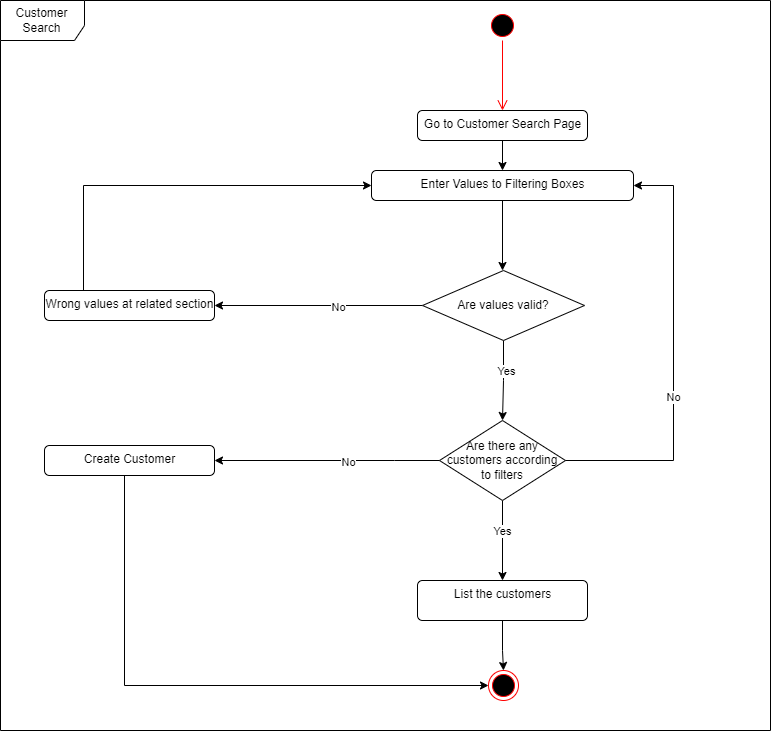

The diagram above was exported from draw.io. Its source (the exported page's mxGraphModel, read from the mxfile embedded in the PNG):
<mxGraphModel dx="1723" dy="783" grid="1" gridSize="10" guides="1" tooltips="1" connect="1" arrows="1" fold="1" page="1" pageScale="1" pageWidth="827" pageHeight="1169" math="0" shadow="0">
  <root>
    <mxCell id="0" />
    <mxCell id="1" parent="0" />
    <mxCell id="2" value="Customer Search" style="shape=umlFrame;whiteSpace=wrap;html=1;fillColor=#FFFFFF;width=84;height=40;" vertex="1" parent="1">
      <mxGeometry x="856" y="100" width="770" height="730" as="geometry" />
    </mxCell>
    <mxCell id="3" value="" style="ellipse;html=1;shape=endState;fillColor=#000000;strokeColor=#ff0000;" vertex="1" parent="1">
      <mxGeometry x="1344" y="770" width="30" height="30" as="geometry" />
    </mxCell>
    <mxCell id="4" value="" style="ellipse;html=1;shape=startState;fillColor=#000000;strokeColor=#ff0000;" vertex="1" parent="1">
      <mxGeometry x="1343" y="110" width="30" height="30" as="geometry" />
    </mxCell>
    <mxCell id="5" value="" style="edgeStyle=orthogonalEdgeStyle;html=1;verticalAlign=bottom;endArrow=open;endSize=8;strokeColor=#ff0000;rounded=0;entryX=0.5;entryY=0;entryDx=0;entryDy=0;" edge="1" source="4" target="9" parent="1">
      <mxGeometry relative="1" as="geometry">
        <mxPoint x="1302" y="210" as="targetPoint" />
        <Array as="points" />
      </mxGeometry>
    </mxCell>
    <mxCell id="6" style="edgeStyle=orthogonalEdgeStyle;rounded=0;orthogonalLoop=1;jettySize=auto;html=1;entryX=0.5;entryY=0;entryDx=0;entryDy=0;" edge="1" source="7" parent="1">
      <mxGeometry relative="1" as="geometry">
        <mxPoint x="1358" y="370" as="targetPoint" />
      </mxGeometry>
    </mxCell>
    <mxCell id="7" value="Enter Values to Filtering Boxes" style="html=1;align=center;verticalAlign=top;rounded=1;absoluteArcSize=1;arcSize=10;dashed=0;fillColor=#FFFFFF;" vertex="1" parent="1">
      <mxGeometry x="1227" y="270" width="262" height="30" as="geometry" />
    </mxCell>
    <mxCell id="8" style="edgeStyle=orthogonalEdgeStyle;rounded=0;orthogonalLoop=1;jettySize=auto;html=1;" edge="1" source="9" target="7" parent="1">
      <mxGeometry relative="1" as="geometry" />
    </mxCell>
    <mxCell id="9" value="Go to Customer Search Page" style="html=1;align=center;verticalAlign=top;rounded=1;absoluteArcSize=1;arcSize=10;dashed=0;fillColor=#FFFFFF;" vertex="1" parent="1">
      <mxGeometry x="1273" y="210" width="170" height="30" as="geometry" />
    </mxCell>
    <mxCell id="10" style="edgeStyle=orthogonalEdgeStyle;rounded=0;orthogonalLoop=1;jettySize=auto;html=1;entryX=0.5;entryY=0;entryDx=0;entryDy=0;" edge="1" source="14" target="19" parent="1">
      <mxGeometry relative="1" as="geometry">
        <mxPoint x="1368" y="610" as="targetPoint" />
      </mxGeometry>
    </mxCell>
    <mxCell id="11" value="Yes" style="edgeLabel;html=1;align=center;verticalAlign=middle;resizable=0;points=[];" vertex="1" connectable="0" parent="10">
      <mxGeometry x="-0.2667" y="2" relative="1" as="geometry">
        <mxPoint as="offset" />
      </mxGeometry>
    </mxCell>
    <mxCell id="12" style="edgeStyle=orthogonalEdgeStyle;rounded=0;orthogonalLoop=1;jettySize=auto;html=1;" edge="1" source="14" target="16" parent="1">
      <mxGeometry relative="1" as="geometry">
        <Array as="points" />
        <mxPoint x="1159" y="575" as="targetPoint" />
      </mxGeometry>
    </mxCell>
    <mxCell id="13" value="No" style="edgeLabel;html=1;align=center;verticalAlign=middle;resizable=0;points=[];" vertex="1" connectable="0" parent="12">
      <mxGeometry x="-0.1897" y="1" relative="1" as="geometry">
        <mxPoint as="offset" />
      </mxGeometry>
    </mxCell>
    <mxCell id="14" value="Are values valid?" style="rhombus;whiteSpace=wrap;html=1;fillColor=#FFFFFF;" vertex="1" parent="1">
      <mxGeometry x="1278" y="370" width="162" height="70" as="geometry" />
    </mxCell>
    <mxCell id="15" style="edgeStyle=orthogonalEdgeStyle;rounded=0;orthogonalLoop=1;jettySize=auto;html=1;entryX=0;entryY=0.5;entryDx=0;entryDy=0;" edge="1" source="16" target="7" parent="1">
      <mxGeometry relative="1" as="geometry">
        <Array as="points">
          <mxPoint x="939" y="285" />
        </Array>
      </mxGeometry>
    </mxCell>
    <mxCell id="16" value="Wrong values at related section" style="html=1;align=center;verticalAlign=top;rounded=1;absoluteArcSize=1;arcSize=10;dashed=0;fillColor=#FFFFFF;" vertex="1" parent="1">
      <mxGeometry x="900" y="390" width="170" height="30" as="geometry" />
    </mxCell>
    <mxCell id="17" style="edgeStyle=orthogonalEdgeStyle;rounded=0;orthogonalLoop=1;jettySize=auto;html=1;entryX=0.5;entryY=0;entryDx=0;entryDy=0;" edge="1" source="19" target="20" parent="1">
      <mxGeometry relative="1" as="geometry" />
    </mxCell>
    <mxCell id="18" value="Yes" style="edgeLabel;html=1;align=center;verticalAlign=middle;resizable=0;points=[];" vertex="1" connectable="0" parent="17">
      <mxGeometry x="-0.24" y="-1" relative="1" as="geometry">
        <mxPoint as="offset" />
      </mxGeometry>
    </mxCell>
    <mxCell id="19" value="Are there any customers according to filters" style="rhombus;whiteSpace=wrap;html=1;fillColor=#FFFFFF;" vertex="1" parent="1">
      <mxGeometry x="1295" y="520" width="126" height="80" as="geometry" />
    </mxCell>
    <mxCell id="20" value="List the customers" style="html=1;align=center;verticalAlign=top;rounded=1;absoluteArcSize=1;arcSize=10;dashed=0;fillColor=#FFFFFF;" vertex="1" parent="1">
      <mxGeometry x="1273" y="680" width="170" height="40" as="geometry" />
    </mxCell>
    <mxCell id="21" style="edgeStyle=orthogonalEdgeStyle;rounded=0;orthogonalLoop=1;jettySize=auto;html=1;entryX=0.5;entryY=0;entryDx=0;entryDy=0;exitX=0.5;exitY=1;exitDx=0;exitDy=0;" edge="1" source="20" target="3" parent="1">
      <mxGeometry x="-0.1696" y="-2" relative="1" as="geometry">
        <mxPoint x="1230" y="720" as="sourcePoint" />
        <Array as="points">
          <mxPoint x="1358" y="750" />
          <mxPoint x="1359" y="750" />
        </Array>
        <mxPoint as="offset" />
      </mxGeometry>
    </mxCell>
    <mxCell id="22" style="edgeStyle=orthogonalEdgeStyle;rounded=0;orthogonalLoop=1;jettySize=auto;html=1;entryX=0;entryY=0.5;entryDx=0;entryDy=0;" edge="1" source="23" target="3" parent="1">
      <mxGeometry relative="1" as="geometry">
        <Array as="points">
          <mxPoint x="980" y="785" />
        </Array>
      </mxGeometry>
    </mxCell>
    <mxCell id="23" value="Create Customer" style="html=1;align=center;verticalAlign=top;rounded=1;absoluteArcSize=1;arcSize=10;dashed=0;fillColor=#FFFFFF;" vertex="1" parent="1">
      <mxGeometry x="900" y="545" width="170" height="30" as="geometry" />
    </mxCell>
    <mxCell id="24" style="edgeStyle=orthogonalEdgeStyle;rounded=0;orthogonalLoop=1;jettySize=auto;html=1;entryX=1;entryY=0.5;entryDx=0;entryDy=0;exitX=0;exitY=0.5;exitDx=0;exitDy=0;" edge="1" source="19" target="23" parent="1">
      <mxGeometry relative="1" as="geometry">
        <Array as="points">
          <mxPoint x="1250" y="560" />
          <mxPoint x="1250" y="560" />
        </Array>
        <mxPoint x="1309" y="708" as="sourcePoint" />
        <mxPoint x="1156" y="702.24" as="targetPoint" />
      </mxGeometry>
    </mxCell>
    <mxCell id="25" value="No" style="edgeLabel;html=1;align=center;verticalAlign=middle;resizable=0;points=[];" vertex="1" connectable="0" parent="24">
      <mxGeometry x="-0.1897" y="1" relative="1" as="geometry">
        <mxPoint as="offset" />
      </mxGeometry>
    </mxCell>
    <mxCell id="26" style="edgeStyle=orthogonalEdgeStyle;rounded=0;orthogonalLoop=1;jettySize=auto;html=1;entryX=1;entryY=0.5;entryDx=0;entryDy=0;exitX=1;exitY=0.5;exitDx=0;exitDy=0;" edge="1" source="19" target="7" parent="1">
      <mxGeometry relative="1" as="geometry">
        <Array as="points">
          <mxPoint x="1529" y="560" />
          <mxPoint x="1529" y="285" />
        </Array>
        <mxPoint x="1411" y="509.38" as="sourcePoint" />
        <mxPoint x="1541" y="509.38" as="targetPoint" />
      </mxGeometry>
    </mxCell>
    <mxCell id="27" value="No" style="edgeLabel;html=1;align=center;verticalAlign=middle;resizable=0;points=[];" vertex="1" connectable="0" parent="26">
      <mxGeometry x="-0.1897" y="1" relative="1" as="geometry">
        <mxPoint as="offset" />
      </mxGeometry>
    </mxCell>
  </root>
</mxGraphModel>